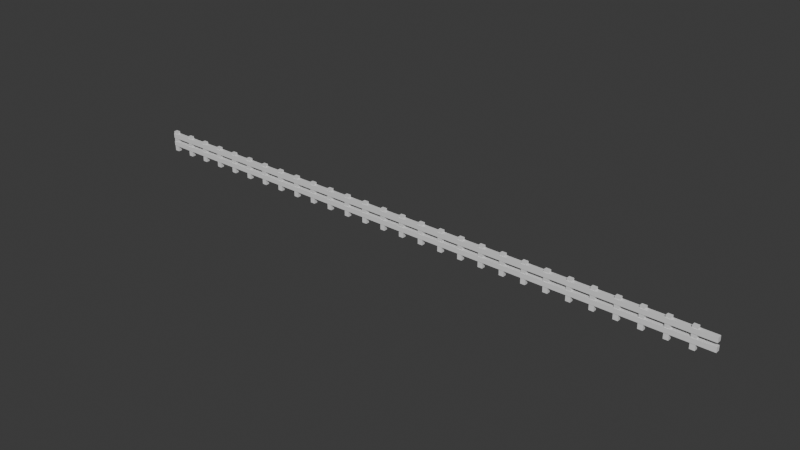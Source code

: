 # Source: zaun.blend  (saved by Blender 4.4.32; exported with 4.5.12 LTS)
import bpy
from mathutils import Matrix  # noqa: F401  (used for matrix-valued properties, if any)

bpy.ops.wm.read_factory_settings(use_empty=True)
scene = bpy.context.scene
scene.name = 'Scene'

# ---- collections
col_collection = bpy.data.collections.new('Collection'); scene.collection.children.link(col_collection)

# ---- materials (node trees are filled in below, after node groups)
mat_material = bpy.data.materials.new('Material')
mat_material.alpha_threshold = 0.0
mat_material.roughness = 0.5
mat_material.line_color = (0.0, 0.0, 0.0, 1.0)

# ---- material node trees
mat_material.use_nodes = True; mat_material.node_tree.nodes.clear()
_N = mat_material.node_tree.nodes; _L = mat_material.node_tree.links
n0 = _N.new('ShaderNodeOutputMaterial'); n0.name = 'Material Output'; n0.location = (300, 300)
n1 = _N.new('ShaderNodeBsdfPrincipled'); n1.name = 'Principled BSDF'; n1.location = (10, 300)
n1.inputs[3].default_value = 1.45
_L.new(n1.outputs[0], n0.inputs[0])
n0.is_active_output = True

# ---- world
world_world = bpy.data.worlds.new('World'); scene.world = world_world
world_world.use_nodes = True; world_world.node_tree.nodes.clear()
_N = world_world.node_tree.nodes; _L = world_world.node_tree.links
n0 = _N.new('ShaderNodeOutputWorld'); n0.name = 'World Output'; n0.location = (300, 300)
n1 = _N.new('ShaderNodeBackground'); n1.name = 'Background'; n1.location = (10, 300)
n1.inputs[0].default_value = (0.05088, 0.05088, 0.05088, 1.0)
_L.new(n1.outputs[0], n0.inputs[0])
n0.is_active_output = True
world_world.color = (0.05088, 0.05088, 0.05088)
world_world.sun_shadow_jitter_overblur = 0.0

# ---- meshes
me_cube = bpy.data.meshes.new('Cube')
me_cube.from_pydata([(0.1772, 0.1224, 1.457), (0.1772, 0.1224, 0.04136), (0.1772, -0.1224, 1.457), (0.1772, -0.1224, 0.04136), (-0.1376, 0.1224, 1.457), (-0.1376, 0.1224, 0.04136), (-0.1376, -0.1224, 1.457), (-0.1376, -0.1224, 0.04136), (1.293, 0.1456, 0.9833), (-0.1501, 0.1456, 0.9833), (1.293, -0.1456, 0.9833), (-0.1501, -0.1456, 0.9833), (1.293, 0.1456, 1.298), (-0.1501, 0.1456, 1.298), (1.293, -0.1456, 1.298), (-0.1501, -0.1456, 1.298), (1.293, 0.1456, 0.4126), (-0.1501, 0.1456, 0.4126), (1.293, -0.1456, 0.4126), (-0.1501, -0.1456, 0.4126), (1.293, 0.1456, 0.7274), (-0.1501, 0.1456, 0.7274), (1.293, -0.1456, 0.7274), (-0.1501, -0.1456, 0.7274), (1.62, 0.1224, 1.457), (1.62, 0.1224, 0.04136), (1.62, -0.1224, 1.457), (1.62, -0.1224, 0.04136), (1.306, 0.1224, 1.457), (1.306, 0.1224, 0.04136), (1.306, -0.1224, 1.457), (1.306, -0.1224, 0.04136), (2.737, 0.1456, 0.9833), (1.293, 0.1456, 0.9833), (2.737, -0.1456, 0.9833), (1.293, -0.1456, 0.9833), (2.737, 0.1456, 1.298), (1.293, 0.1456, 1.298), (2.737, -0.1456, 1.298), (1.293, -0.1456, 1.298), (2.737, 0.1456, 0.4126), (1.293, 0.1456, 0.4126), (2.737, -0.1456, 0.4126), (1.293, -0.1456, 0.4126), (2.737, 0.1456, 0.7274), (1.293, 0.1456, 0.7274), (2.737, -0.1456, 0.7274), (1.293, -0.1456, 0.7274), (3.064, 0.1224, 1.457), (3.064, 0.1224, 0.04136), (3.064, -0.1224, 1.457), (3.064, -0.1224, 0.04136), (2.749, 0.1224, 1.457), (2.749, 0.1224, 0.04136), (2.749, -0.1224, 1.457), (2.749, -0.1224, 0.04136), (4.18, 0.1456, 0.9833), (2.737, 0.1456, 0.9833), (4.18, -0.1456, 0.9833), (2.737, -0.1456, 0.9833), (4.18, 0.1456, 1.298), (2.737, 0.1456, 1.298), (4.18, -0.1456, 1.298), (2.737, -0.1456, 1.298), (4.18, 0.1456, 0.4126), (2.737, 0.1456, 0.4126), (4.18, -0.1456, 0.4126), (2.737, -0.1456, 0.4126), (4.18, 0.1456, 0.7274), (2.737, 0.1456, 0.7274), (4.18, -0.1456, 0.7274), (2.737, -0.1456, 0.7274), (4.507, 0.1224, 1.457), (4.507, 0.1224, 0.04136), (4.507, -0.1224, 1.457), (4.507, -0.1224, 0.04136), (4.192, 0.1224, 1.457), (4.192, 0.1224, 0.04136), (4.192, -0.1224, 1.457), (4.192, -0.1224, 0.04136), (5.623, 0.1456, 0.9833), (4.18, 0.1456, 0.9833), (5.623, -0.1456, 0.9833), (4.18, -0.1456, 0.9833), (5.623, 0.1456, 1.298), (4.18, 0.1456, 1.298), (5.623, -0.1456, 1.298), (4.18, -0.1456, 1.298), (5.623, 0.1456, 0.4126), (4.18, 0.1456, 0.4126), (5.623, -0.1456, 0.4126), (4.18, -0.1456, 0.4126), (5.623, 0.1456, 0.7274), (4.18, 0.1456, 0.7274), (5.623, -0.1456, 0.7274), (4.18, -0.1456, 0.7274), (5.95, 0.1224, 1.457), (5.95, 0.1224, 0.04136), (5.95, -0.1224, 1.457), (5.95, -0.1224, 0.04136), (5.636, 0.1224, 1.457), (5.636, 0.1224, 0.04136), (5.636, -0.1224, 1.457), (5.636, -0.1224, 0.04136), (7.066, 0.1456, 0.9833), (5.623, 0.1456, 0.9833), (7.066, -0.1456, 0.9833), (5.623, -0.1456, 0.9833), (7.066, 0.1456, 1.298), (5.623, 0.1456, 1.298), (7.066, -0.1456, 1.298), (5.623, -0.1456, 1.298), (7.066, 0.1456, 0.4126), (5.623, 0.1456, 0.4126), (7.066, -0.1456, 0.4126), (5.623, -0.1456, 0.4126), (7.066, 0.1456, 0.7274), (5.623, 0.1456, 0.7274), (7.066, -0.1456, 0.7274), (5.623, -0.1456, 0.7274), (7.394, 0.1224, 1.457), (7.394, 0.1224, 0.04136), (7.394, -0.1224, 1.457), (7.394, -0.1224, 0.04136), (7.079, 0.1224, 1.457), (7.079, 0.1224, 0.04136), (7.079, -0.1224, 1.457), (7.079, -0.1224, 0.04136), (8.51, 0.1456, 0.9833), (7.066, 0.1456, 0.9833), (8.51, -0.1456, 0.9833), (7.066, -0.1456, 0.9833), (8.51, 0.1456, 1.298), (7.066, 0.1456, 1.298), (8.51, -0.1456, 1.298), (7.066, -0.1456, 1.298), (8.51, 0.1456, 0.4126), (7.066, 0.1456, 0.4126), (8.51, -0.1456, 0.4126), (7.066, -0.1456, 0.4126), (8.51, 0.1456, 0.7274), (7.066, 0.1456, 0.7274), (8.51, -0.1456, 0.7274), (7.066, -0.1456, 0.7274), (8.837, 0.1224, 1.457), (8.837, 0.1224, 0.04136), (8.837, -0.1224, 1.457), (8.837, -0.1224, 0.04136), (8.522, 0.1224, 1.457), (8.522, 0.1224, 0.04136), (8.522, -0.1224, 1.457), (8.522, -0.1224, 0.04136), (9.953, 0.1456, 0.9833), (8.51, 0.1456, 0.9833), (9.953, -0.1456, 0.9833), (8.51, -0.1456, 0.9833), (9.953, 0.1456, 1.298), (8.51, 0.1456, 1.298), (9.953, -0.1456, 1.298), (8.51, -0.1456, 1.298), (9.953, 0.1456, 0.4126), (8.51, 0.1456, 0.4126), (9.953, -0.1456, 0.4126), (8.51, -0.1456, 0.4126), (9.953, 0.1456, 0.7274), (8.51, 0.1456, 0.7274), (9.953, -0.1456, 0.7274), (8.51, -0.1456, 0.7274), (10.28, 0.1224, 1.457), (10.28, 0.1224, 0.04136), (10.28, -0.1224, 1.457), (10.28, -0.1224, 0.04136), (9.965, 0.1224, 1.457), (9.965, 0.1224, 0.04136), (9.965, -0.1224, 1.457), (9.965, -0.1224, 0.04136), (11.4, 0.1456, 0.9833), (9.953, 0.1456, 0.9833), (11.4, -0.1456, 0.9833), (9.953, -0.1456, 0.9833), (11.4, 0.1456, 1.298), (9.953, 0.1456, 1.298), (11.4, -0.1456, 1.298), (9.953, -0.1456, 1.298), (11.4, 0.1456, 0.4126), (9.953, 0.1456, 0.4126), (11.4, -0.1456, 0.4126), (9.953, -0.1456, 0.4126), (11.4, 0.1456, 0.7274), (9.953, 0.1456, 0.7274), (11.4, -0.1456, 0.7274), (9.953, -0.1456, 0.7274), (11.72, 0.1224, 1.457), (11.72, 0.1224, 0.04136), (11.72, -0.1224, 1.457), (11.72, -0.1224, 0.04136), (11.41, 0.1224, 1.457), (11.41, 0.1224, 0.04136), (11.41, -0.1224, 1.457), (11.41, -0.1224, 0.04136), (12.84, 0.1456, 0.9833), (11.4, 0.1456, 0.9833), (12.84, -0.1456, 0.9833), (11.4, -0.1456, 0.9833), (12.84, 0.1456, 1.298), (11.4, 0.1456, 1.298), (12.84, -0.1456, 1.298), (11.4, -0.1456, 1.298), (12.84, 0.1456, 0.4126), (11.4, 0.1456, 0.4126), (12.84, -0.1456, 0.4126), (11.4, -0.1456, 0.4126), (12.84, 0.1456, 0.7274), (11.4, 0.1456, 0.7274), (12.84, -0.1456, 0.7274), (11.4, -0.1456, 0.7274), (13.17, 0.1224, 1.457), (13.17, 0.1224, 0.04136), (13.17, -0.1224, 1.457), (13.17, -0.1224, 0.04136), (12.85, 0.1224, 1.457), (12.85, 0.1224, 0.04136), (12.85, -0.1224, 1.457), (12.85, -0.1224, 0.04136), (14.28, 0.1456, 0.9833), (12.84, 0.1456, 0.9833), (14.28, -0.1456, 0.9833), (12.84, -0.1456, 0.9833), (14.28, 0.1456, 1.298), (12.84, 0.1456, 1.298), (14.28, -0.1456, 1.298), (12.84, -0.1456, 1.298), (14.28, 0.1456, 0.4126), (12.84, 0.1456, 0.4126), (14.28, -0.1456, 0.4126), (12.84, -0.1456, 0.4126), (14.28, 0.1456, 0.7274), (12.84, 0.1456, 0.7274), (14.28, -0.1456, 0.7274), (12.84, -0.1456, 0.7274), (14.61, 0.1224, 1.457), (14.61, 0.1224, 0.04136), (14.61, -0.1224, 1.457), (14.61, -0.1224, 0.04136), (14.3, 0.1224, 1.457), (14.3, 0.1224, 0.04136), (14.3, -0.1224, 1.457), (14.3, -0.1224, 0.04136), (15.73, 0.1456, 0.9833), (14.28, 0.1456, 0.9833), (15.73, -0.1456, 0.9833), (14.28, -0.1456, 0.9833), (15.73, 0.1456, 1.298), (14.28, 0.1456, 1.298), (15.73, -0.1456, 1.298), (14.28, -0.1456, 1.298), (15.73, 0.1456, 0.4126), (14.28, 0.1456, 0.4126), (15.73, -0.1456, 0.4126), (14.28, -0.1456, 0.4126), (15.73, 0.1456, 0.7274), (14.28, 0.1456, 0.7274), (15.73, -0.1456, 0.7274), (14.28, -0.1456, 0.7274), (16.05, 0.1224, 1.457), (16.05, 0.1224, 0.04136), (16.05, -0.1224, 1.457), (16.05, -0.1224, 0.04136), (15.74, 0.1224, 1.457), (15.74, 0.1224, 0.04136), (15.74, -0.1224, 1.457), (15.74, -0.1224, 0.04136), (17.17, 0.1456, 0.9833), (15.73, 0.1456, 0.9833), (17.17, -0.1456, 0.9833), (15.73, -0.1456, 0.9833), (17.17, 0.1456, 1.298), (15.73, 0.1456, 1.298), (17.17, -0.1456, 1.298), (15.73, -0.1456, 1.298), (17.17, 0.1456, 0.4126), (15.73, 0.1456, 0.4126), (17.17, -0.1456, 0.4126), (15.73, -0.1456, 0.4126), (17.17, 0.1456, 0.7274), (15.73, 0.1456, 0.7274), (17.17, -0.1456, 0.7274), (15.73, -0.1456, 0.7274), (17.5, 0.1224, 1.457), (17.5, 0.1224, 0.04136), (17.5, -0.1224, 1.457), (17.5, -0.1224, 0.04136), (17.18, 0.1224, 1.457), (17.18, 0.1224, 0.04136), (17.18, -0.1224, 1.457), (17.18, -0.1224, 0.04136), (18.61, 0.1456, 0.9833), (17.17, 0.1456, 0.9833), (18.61, -0.1456, 0.9833), (17.17, -0.1456, 0.9833), (18.61, 0.1456, 1.298), (17.17, 0.1456, 1.298), (18.61, -0.1456, 1.298), (17.17, -0.1456, 1.298), (18.61, 0.1456, 0.4126), (17.17, 0.1456, 0.4126), (18.61, -0.1456, 0.4126), (17.17, -0.1456, 0.4126), (18.61, 0.1456, 0.7274), (17.17, 0.1456, 0.7274), (18.61, -0.1456, 0.7274), (17.17, -0.1456, 0.7274), (18.94, 0.1224, 1.457), (18.94, 0.1224, 0.04136), (18.94, -0.1224, 1.457), (18.94, -0.1224, 0.04136), (18.63, 0.1224, 1.457), (18.63, 0.1224, 0.04136), (18.63, -0.1224, 1.457), (18.63, -0.1224, 0.04136), (20.06, 0.1456, 0.9833), (18.61, 0.1456, 0.9833), (20.06, -0.1456, 0.9833), (18.61, -0.1456, 0.9833), (20.06, 0.1456, 1.298), (18.61, 0.1456, 1.298), (20.06, -0.1456, 1.298), (18.61, -0.1456, 1.298), (20.06, 0.1456, 0.4126), (18.61, 0.1456, 0.4126), (20.06, -0.1456, 0.4126), (18.61, -0.1456, 0.4126), (20.06, 0.1456, 0.7274), (18.61, 0.1456, 0.7274), (20.06, -0.1456, 0.7274), (18.61, -0.1456, 0.7274), (20.38, 0.1224, 1.457), (20.38, 0.1224, 0.04136), (20.38, -0.1224, 1.457), (20.38, -0.1224, 0.04136), (20.07, 0.1224, 1.457), (20.07, 0.1224, 0.04136), (20.07, -0.1224, 1.457), (20.07, -0.1224, 0.04136), (21.5, 0.1456, 0.9833), (20.06, 0.1456, 0.9833), (21.5, -0.1456, 0.9833), (20.06, -0.1456, 0.9833), (21.5, 0.1456, 1.298), (20.06, 0.1456, 1.298), (21.5, -0.1456, 1.298), (20.06, -0.1456, 1.298), (21.5, 0.1456, 0.4126), (20.06, 0.1456, 0.4126), (21.5, -0.1456, 0.4126), (20.06, -0.1456, 0.4126), (21.5, 0.1456, 0.7274), (20.06, 0.1456, 0.7274), (21.5, -0.1456, 0.7274), (20.06, -0.1456, 0.7274), (21.83, 0.1224, 1.457), (21.83, 0.1224, 0.04136), (21.83, -0.1224, 1.457), (21.83, -0.1224, 0.04136), (21.51, 0.1224, 1.457), (21.51, 0.1224, 0.04136), (21.51, -0.1224, 1.457), (21.51, -0.1224, 0.04136), (22.94, 0.1456, 0.9833), (21.5, 0.1456, 0.9833), (22.94, -0.1456, 0.9833), (21.5, -0.1456, 0.9833), (22.94, 0.1456, 1.298), (21.5, 0.1456, 1.298), (22.94, -0.1456, 1.298), (21.5, -0.1456, 1.298), (22.94, 0.1456, 0.4126), (21.5, 0.1456, 0.4126), (22.94, -0.1456, 0.4126), (21.5, -0.1456, 0.4126), (22.94, 0.1456, 0.7274), (21.5, 0.1456, 0.7274), (22.94, -0.1456, 0.7274), (21.5, -0.1456, 0.7274), (23.27, 0.1224, 1.457), (23.27, 0.1224, 0.04136), (23.27, -0.1224, 1.457), (23.27, -0.1224, 0.04136), (22.96, 0.1224, 1.457), (22.96, 0.1224, 0.04136), (22.96, -0.1224, 1.457), (22.96, -0.1224, 0.04136), (24.39, 0.1456, 0.9833), (22.94, 0.1456, 0.9833), (24.39, -0.1456, 0.9833), (22.94, -0.1456, 0.9833), (24.39, 0.1456, 1.298), (22.94, 0.1456, 1.298), (24.39, -0.1456, 1.298), (22.94, -0.1456, 1.298), (24.39, 0.1456, 0.4126), (22.94, 0.1456, 0.4126), (24.39, -0.1456, 0.4126), (22.94, -0.1456, 0.4126), (24.39, 0.1456, 0.7274), (22.94, 0.1456, 0.7274), (24.39, -0.1456, 0.7274), (22.94, -0.1456, 0.7274), (24.71, 0.1224, 1.457), (24.71, 0.1224, 0.04136), (24.71, -0.1224, 1.457), (24.71, -0.1224, 0.04136), (24.4, 0.1224, 1.457), (24.4, 0.1224, 0.04136), (24.4, -0.1224, 1.457), (24.4, -0.1224, 0.04136), (25.83, 0.1456, 0.9833), (24.39, 0.1456, 0.9833), (25.83, -0.1456, 0.9833), (24.39, -0.1456, 0.9833), (25.83, 0.1456, 1.298), (24.39, 0.1456, 1.298), (25.83, -0.1456, 1.298), (24.39, -0.1456, 1.298), (25.83, 0.1456, 0.4126), (24.39, 0.1456, 0.4126), (25.83, -0.1456, 0.4126), (24.39, -0.1456, 0.4126), (25.83, 0.1456, 0.7274), (24.39, 0.1456, 0.7274), (25.83, -0.1456, 0.7274), (24.39, -0.1456, 0.7274), (26.16, 0.1224, 1.457), (26.16, 0.1224, 0.04136), (26.16, -0.1224, 1.457), (26.16, -0.1224, 0.04136), (25.84, 0.1224, 1.457), (25.84, 0.1224, 0.04136), (25.84, -0.1224, 1.457), (25.84, -0.1224, 0.04136), (27.27, 0.1456, 0.9833), (25.83, 0.1456, 0.9833), (27.27, -0.1456, 0.9833), (25.83, -0.1456, 0.9833), (27.27, 0.1456, 1.298), (25.83, 0.1456, 1.298), (27.27, -0.1456, 1.298), (25.83, -0.1456, 1.298), (27.27, 0.1456, 0.4126), (25.83, 0.1456, 0.4126), (27.27, -0.1456, 0.4126), (25.83, -0.1456, 0.4126), (27.27, 0.1456, 0.7274), (25.83, 0.1456, 0.7274), (27.27, -0.1456, 0.7274), (25.83, -0.1456, 0.7274), (27.6, 0.1224, 1.457), (27.6, 0.1224, 0.04136), (27.6, -0.1224, 1.457), (27.6, -0.1224, 0.04136), (27.29, 0.1224, 1.457), (27.29, 0.1224, 0.04136), (27.29, -0.1224, 1.457), (27.29, -0.1224, 0.04136), (28.72, 0.1456, 0.9833), (27.27, 0.1456, 0.9833), (28.72, -0.1456, 0.9833), (27.27, -0.1456, 0.9833), (28.72, 0.1456, 1.298), (27.27, 0.1456, 1.298), (28.72, -0.1456, 1.298), (27.27, -0.1456, 1.298), (28.72, 0.1456, 0.4126), (27.27, 0.1456, 0.4126), (28.72, -0.1456, 0.4126), (27.27, -0.1456, 0.4126), (28.72, 0.1456, 0.7274), (27.27, 0.1456, 0.7274), (28.72, -0.1456, 0.7274), (27.27, -0.1456, 0.7274), (29.04, 0.1224, 1.457), (29.04, 0.1224, 0.04136), (29.04, -0.1224, 1.457), (29.04, -0.1224, 0.04136), (28.73, 0.1224, 1.457), (28.73, 0.1224, 0.04136), (28.73, -0.1224, 1.457), (28.73, -0.1224, 0.04136), (30.16, 0.1456, 0.9833), (28.72, 0.1456, 0.9833), (30.16, -0.1456, 0.9833), (28.72, -0.1456, 0.9833), (30.16, 0.1456, 1.298), (28.72, 0.1456, 1.298), (30.16, -0.1456, 1.298), (28.72, -0.1456, 1.298), (30.16, 0.1456, 0.4126), (28.72, 0.1456, 0.4126), (30.16, -0.1456, 0.4126), (28.72, -0.1456, 0.4126), (30.16, 0.1456, 0.7274), (28.72, 0.1456, 0.7274), (30.16, -0.1456, 0.7274), (28.72, -0.1456, 0.7274), (30.49, 0.1224, 1.457), (30.49, 0.1224, 0.04136), (30.49, -0.1224, 1.457), (30.49, -0.1224, 0.04136), (30.17, 0.1224, 1.457), (30.17, 0.1224, 0.04136), (30.17, -0.1224, 1.457), (30.17, -0.1224, 0.04136), (31.6, 0.1456, 0.9833), (30.16, 0.1456, 0.9833), (31.6, -0.1456, 0.9833), (30.16, -0.1456, 0.9833), (31.6, 0.1456, 1.298), (30.16, 0.1456, 1.298), (31.6, -0.1456, 1.298), (30.16, -0.1456, 1.298), (31.6, 0.1456, 0.4126), (30.16, 0.1456, 0.4126), (31.6, -0.1456, 0.4126), (30.16, -0.1456, 0.4126), (31.6, 0.1456, 0.7274), (30.16, 0.1456, 0.7274), (31.6, -0.1456, 0.7274), (30.16, -0.1456, 0.7274), (31.93, 0.1224, 1.457), (31.93, 0.1224, 0.04136), (31.93, -0.1224, 1.457), (31.93, -0.1224, 0.04136), (31.62, 0.1224, 1.457), (31.62, 0.1224, 0.04136), (31.62, -0.1224, 1.457), (31.62, -0.1224, 0.04136), (33.05, 0.1456, 0.9833), (31.6, 0.1456, 0.9833), (33.05, -0.1456, 0.9833), (31.6, -0.1456, 0.9833), (33.05, 0.1456, 1.298), (31.6, 0.1456, 1.298), (33.05, -0.1456, 1.298), (31.6, -0.1456, 1.298), (33.05, 0.1456, 0.4126), (31.6, 0.1456, 0.4126), (33.05, -0.1456, 0.4126), (31.6, -0.1456, 0.4126), (33.05, 0.1456, 0.7274), (31.6, 0.1456, 0.7274), (33.05, -0.1456, 0.7274), (31.6, -0.1456, 0.7274), (33.37, 0.1224, 1.457), (33.37, 0.1224, 0.04136), (33.37, -0.1224, 1.457), (33.37, -0.1224, 0.04136), (33.06, 0.1224, 1.457), (33.06, 0.1224, 0.04136), (33.06, -0.1224, 1.457), (33.06, -0.1224, 0.04136), (34.49, 0.1456, 0.9833), (33.05, 0.1456, 0.9833), (34.49, -0.1456, 0.9833), (33.05, -0.1456, 0.9833), (34.49, 0.1456, 1.298), (33.05, 0.1456, 1.298), (34.49, -0.1456, 1.298), (33.05, -0.1456, 1.298), (34.49, 0.1456, 0.4126), (33.05, 0.1456, 0.4126), (34.49, -0.1456, 0.4126), (33.05, -0.1456, 0.4126), (34.49, 0.1456, 0.7274), (33.05, 0.1456, 0.7274), (34.49, -0.1456, 0.7274), (33.05, -0.1456, 0.7274), (34.82, 0.1224, 1.457), (34.82, 0.1224, 0.04136), (34.82, -0.1224, 1.457), (34.82, -0.1224, 0.04136), (34.5, 0.1224, 1.457), (34.5, 0.1224, 0.04136), (34.5, -0.1224, 1.457), (34.5, -0.1224, 0.04136), (35.93, 0.1456, 0.9833), (34.49, 0.1456, 0.9833), (35.93, -0.1456, 0.9833), (34.49, -0.1456, 0.9833), (35.93, 0.1456, 1.298), (34.49, 0.1456, 1.298), (35.93, -0.1456, 1.298), (34.49, -0.1456, 1.298), (35.93, 0.1456, 0.4126), (34.49, 0.1456, 0.4126), (35.93, -0.1456, 0.4126), (34.49, -0.1456, 0.4126), (35.93, 0.1456, 0.7274), (34.49, 0.1456, 0.7274), (35.93, -0.1456, 0.7274), (34.49, -0.1456, 0.7274), (36.26, 0.1224, 1.457), (36.26, 0.1224, 0.04136), (36.26, -0.1224, 1.457), (36.26, -0.1224, 0.04136), (35.94, 0.1224, 1.457), (35.94, 0.1224, 0.04136), (35.94, -0.1224, 1.457), (35.94, -0.1224, 0.04136), (37.38, 0.1456, 0.9833), (35.93, 0.1456, 0.9833), (37.38, -0.1456, 0.9833), (35.93, -0.1456, 0.9833), (37.38, 0.1456, 1.298), (35.93, 0.1456, 1.298), (37.38, -0.1456, 1.298), (35.93, -0.1456, 1.298), (37.38, 0.1456, 0.4126), (35.93, 0.1456, 0.4126), (37.38, -0.1456, 0.4126), (35.93, -0.1456, 0.4126), (37.38, 0.1456, 0.7274), (35.93, 0.1456, 0.7274), (37.38, -0.1456, 0.7274), (35.93, -0.1456, 0.7274), (37.7, 0.1224, 1.457), (37.7, 0.1224, 0.04136), (37.7, -0.1224, 1.457), (37.7, -0.1224, 0.04136), (37.39, 0.1224, 1.457), (37.39, 0.1224, 0.04136), (37.39, -0.1224, 1.457), (37.39, -0.1224, 0.04136), (38.82, 0.1456, 0.9833), (37.38, 0.1456, 0.9833), (38.82, -0.1456, 0.9833), (37.38, -0.1456, 0.9833), (38.82, 0.1456, 1.298), (37.38, 0.1456, 1.298), (38.82, -0.1456, 1.298), (37.38, -0.1456, 1.298), (38.82, 0.1456, 0.4126), (37.38, 0.1456, 0.4126), (38.82, -0.1456, 0.4126), (37.38, -0.1456, 0.4126), (38.82, 0.1456, 0.7274), (37.38, 0.1456, 0.7274), (38.82, -0.1456, 0.7274), (37.38, -0.1456, 0.7274), (39.15, 0.1224, 1.457), (39.15, 0.1224, 0.04136), (39.15, -0.1224, 1.457), (39.15, -0.1224, 0.04136), (38.83, 0.1224, 1.457), (38.83, 0.1224, 0.04136), (38.83, -0.1224, 1.457), (38.83, -0.1224, 0.04136), (40.26, 0.1456, 0.9833), (38.82, 0.1456, 0.9833), (40.26, -0.1456, 0.9833), (38.82, -0.1456, 0.9833), (40.26, 0.1456, 1.298), (38.82, 0.1456, 1.298), (40.26, -0.1456, 1.298), (38.82, -0.1456, 1.298), (40.26, 0.1456, 0.4126), (38.82, 0.1456, 0.4126), (40.26, -0.1456, 0.4126), (38.82, -0.1456, 0.4126), (40.26, 0.1456, 0.7274), (38.82, 0.1456, 0.7274), (40.26, -0.1456, 0.7274), (38.82, -0.1456, 0.7274)], [], [(0, 4, 6, 2), (3, 2, 6, 7), (7, 6, 4, 5), (5, 1, 3, 7), (1, 0, 2, 3), (5, 4, 0, 1), (8, 12, 14, 10), (11, 10, 14, 15), (15, 14, 12, 13), (13, 9, 11, 15), (9, 8, 10, 11), (13, 12, 8, 9), (16, 20, 22, 18), (19, 18, 22, 23), (23, 22, 20, 21), (21, 17, 19, 23), (17, 16, 18, 19), (21, 20, 16, 17), (24, 28, 30, 26), (27, 26, 30, 31), (31, 30, 28, 29), (29, 25, 27, 31), (25, 24, 26, 27), (29, 28, 24, 25), (32, 36, 38, 34), (35, 34, 38, 39), (39, 38, 36, 37), (37, 33, 35, 39), (33, 32, 34, 35), (37, 36, 32, 33), (40, 44, 46, 42), (43, 42, 46, 47), (47, 46, 44, 45), (45, 41, 43, 47), (41, 40, 42, 43), (45, 44, 40, 41), (48, 52, 54, 50), (51, 50, 54, 55), (55, 54, 52, 53), (53, 49, 51, 55), (49, 48, 50, 51), (53, 52, 48, 49), (56, 60, 62, 58), (59, 58, 62, 63), (63, 62, 60, 61), (61, 57, 59, 63), (57, 56, 58, 59), (61, 60, 56, 57), (64, 68, 70, 66), (67, 66, 70, 71), (71, 70, 68, 69), (69, 65, 67, 71), (65, 64, 66, 67), (69, 68, 64, 65), (72, 76, 78, 74), (75, 74, 78, 79), (79, 78, 76, 77), (77, 73, 75, 79), (73, 72, 74, 75), (77, 76, 72, 73), (80, 84, 86, 82), (83, 82, 86, 87), (87, 86, 84, 85), (85, 81, 83, 87), (81, 80, 82, 83), (85, 84, 80, 81), (88, 92, 94, 90), (91, 90, 94, 95), (95, 94, 92, 93), (93, 89, 91, 95), (89, 88, 90, 91), (93, 92, 88, 89), (96, 100, 102, 98), (99, 98, 102, 103), (103, 102, 100, 101), (101, 97, 99, 103), (97, 96, 98, 99), (101, 100, 96, 97), (104, 108, 110, 106), (107, 106, 110, 111), (111, 110, 108, 109), (109, 105, 107, 111), (105, 104, 106, 107), (109, 108, 104, 105), (112, 116, 118, 114), (115, 114, 118, 119), (119, 118, 116, 117), (117, 113, 115, 119), (113, 112, 114, 115), (117, 116, 112, 113), (120, 124, 126, 122), (123, 122, 126, 127), (127, 126, 124, 125), (125, 121, 123, 127), (121, 120, 122, 123), (125, 124, 120, 121), (128, 132, 134, 130), (131, 130, 134, 135), (135, 134, 132, 133), (133, 129, 131, 135), (129, 128, 130, 131), (133, 132, 128, 129), (136, 140, 142, 138), (139, 138, 142, 143), (143, 142, 140, 141), (141, 137, 139, 143), (137, 136, 138, 139), (141, 140, 136, 137), (144, 148, 150, 146), (147, 146, 150, 151), (151, 150, 148, 149), (149, 145, 147, 151), (145, 144, 146, 147), (149, 148, 144, 145), (152, 156, 158, 154), (155, 154, 158, 159), (159, 158, 156, 157), (157, 153, 155, 159), (153, 152, 154, 155), (157, 156, 152, 153), (160, 164, 166, 162), (163, 162, 166, 167), (167, 166, 164, 165), (165, 161, 163, 167), (161, 160, 162, 163), (165, 164, 160, 161), (168, 172, 174, 170), (171, 170, 174, 175), (175, 174, 172, 173), (173, 169, 171, 175), (169, 168, 170, 171), (173, 172, 168, 169), (176, 180, 182, 178), (179, 178, 182, 183), (183, 182, 180, 181), (181, 177, 179, 183), (177, 176, 178, 179), (181, 180, 176, 177), (184, 188, 190, 186), (187, 186, 190, 191), (191, 190, 188, 189), (189, 185, 187, 191), (185, 184, 186, 187), (189, 188, 184, 185), (192, 196, 198, 194), (195, 194, 198, 199), (199, 198, 196, 197), (197, 193, 195, 199), (193, 192, 194, 195), (197, 196, 192, 193), (200, 204, 206, 202), (203, 202, 206, 207), (207, 206, 204, 205), (205, 201, 203, 207), (201, 200, 202, 203), (205, 204, 200, 201), (208, 212, 214, 210), (211, 210, 214, 215), (215, 214, 212, 213), (213, 209, 211, 215), (209, 208, 210, 211), (213, 212, 208, 209), (216, 220, 222, 218), (219, 218, 222, 223), (223, 222, 220, 221), (221, 217, 219, 223), (217, 216, 218, 219), (221, 220, 216, 217), (224, 228, 230, 226), (227, 226, 230, 231), (231, 230, 228, 229), (229, 225, 227, 231), (225, 224, 226, 227), (229, 228, 224, 225), (232, 236, 238, 234), (235, 234, 238, 239), (239, 238, 236, 237), (237, 233, 235, 239), (233, 232, 234, 235), (237, 236, 232, 233), (240, 244, 246, 242), (243, 242, 246, 247), (247, 246, 244, 245), (245, 241, 243, 247), (241, 240, 242, 243), (245, 244, 240, 241), (248, 252, 254, 250), (251, 250, 254, 255), (255, 254, 252, 253), (253, 249, 251, 255), (249, 248, 250, 251), (253, 252, 248, 249), (256, 260, 262, 258), (259, 258, 262, 263), (263, 262, 260, 261), (261, 257, 259, 263), (257, 256, 258, 259), (261, 260, 256, 257), (264, 268, 270, 266), (267, 266, 270, 271), (271, 270, 268, 269), (269, 265, 267, 271), (265, 264, 266, 267), (269, 268, 264, 265), (272, 276, 278, 274), (275, 274, 278, 279), (279, 278, 276, 277), (277, 273, 275, 279), (273, 272, 274, 275), (277, 276, 272, 273), (280, 284, 286, 282), (283, 282, 286, 287), (287, 286, 284, 285), (285, 281, 283, 287), (281, 280, 282, 283), (285, 284, 280, 281), (288, 292, 294, 290), (291, 290, 294, 295), (295, 294, 292, 293), (293, 289, 291, 295), (289, 288, 290, 291), (293, 292, 288, 289), (296, 300, 302, 298), (299, 298, 302, 303), (303, 302, 300, 301), (301, 297, 299, 303), (297, 296, 298, 299), (301, 300, 296, 297), (304, 308, 310, 306), (307, 306, 310, 311), (311, 310, 308, 309), (309, 305, 307, 311), (305, 304, 306, 307), (309, 308, 304, 305), (312, 316, 318, 314), (315, 314, 318, 319), (319, 318, 316, 317), (317, 313, 315, 319), (313, 312, 314, 315), (317, 316, 312, 313), (320, 324, 326, 322), (323, 322, 326, 327), (327, 326, 324, 325), (325, 321, 323, 327), (321, 320, 322, 323), (325, 324, 320, 321), (328, 332, 334, 330), (331, 330, 334, 335), (335, 334, 332, 333), (333, 329, 331, 335), (329, 328, 330, 331), (333, 332, 328, 329), (336, 340, 342, 338), (339, 338, 342, 343), (343, 342, 340, 341), (341, 337, 339, 343), (337, 336, 338, 339), (341, 340, 336, 337), (344, 348, 350, 346), (347, 346, 350, 351), (351, 350, 348, 349), (349, 345, 347, 351), (345, 344, 346, 347), (349, 348, 344, 345), (352, 356, 358, 354), (355, 354, 358, 359), (359, 358, 356, 357), (357, 353, 355, 359), (353, 352, 354, 355), (357, 356, 352, 353), (360, 364, 366, 362), (363, 362, 366, 367), (367, 366, 364, 365), (365, 361, 363, 367), (361, 360, 362, 363), (365, 364, 360, 361), (368, 372, 374, 370), (371, 370, 374, 375), (375, 374, 372, 373), (373, 369, 371, 375), (369, 368, 370, 371), (373, 372, 368, 369), (376, 380, 382, 378), (379, 378, 382, 383), (383, 382, 380, 381), (381, 377, 379, 383), (377, 376, 378, 379), (381, 380, 376, 377), (384, 388, 390, 386), (387, 386, 390, 391), (391, 390, 388, 389), (389, 385, 387, 391), (385, 384, 386, 387), (389, 388, 384, 385), (392, 396, 398, 394), (395, 394, 398, 399), (399, 398, 396, 397), (397, 393, 395, 399), (393, 392, 394, 395), (397, 396, 392, 393), (400, 404, 406, 402), (403, 402, 406, 407), (407, 406, 404, 405), (405, 401, 403, 407), (401, 400, 402, 403), (405, 404, 400, 401), (408, 412, 414, 410), (411, 410, 414, 415), (415, 414, 412, 413), (413, 409, 411, 415), (409, 408, 410, 411), (413, 412, 408, 409), (416, 420, 422, 418), (419, 418, 422, 423), (423, 422, 420, 421), (421, 417, 419, 423), (417, 416, 418, 419), (421, 420, 416, 417), (424, 428, 430, 426), (427, 426, 430, 431), (431, 430, 428, 429), (429, 425, 427, 431), (425, 424, 426, 427), (429, 428, 424, 425), (432, 436, 438, 434), (435, 434, 438, 439), (439, 438, 436, 437), (437, 433, 435, 439), (433, 432, 434, 435), (437, 436, 432, 433), (440, 444, 446, 442), (443, 442, 446, 447), (447, 446, 444, 445), (445, 441, 443, 447), (441, 440, 442, 443), (445, 444, 440, 441), (448, 452, 454, 450), (451, 450, 454, 455), (455, 454, 452, 453), (453, 449, 451, 455), (449, 448, 450, 451), (453, 452, 448, 449), (456, 460, 462, 458), (459, 458, 462, 463), (463, 462, 460, 461), (461, 457, 459, 463), (457, 456, 458, 459), (461, 460, 456, 457), (464, 468, 470, 466), (467, 466, 470, 471), (471, 470, 468, 469), (469, 465, 467, 471), (465, 464, 466, 467), (469, 468, 464, 465), (472, 476, 478, 474), (475, 474, 478, 479), (479, 478, 476, 477), (477, 473, 475, 479), (473, 472, 474, 475), (477, 476, 472, 473), (480, 484, 486, 482), (483, 482, 486, 487), (487, 486, 484, 485), (485, 481, 483, 487), (481, 480, 482, 483), (485, 484, 480, 481), (488, 492, 494, 490), (491, 490, 494, 495), (495, 494, 492, 493), (493, 489, 491, 495), (489, 488, 490, 491), (493, 492, 488, 489), (496, 500, 502, 498), (499, 498, 502, 503), (503, 502, 500, 501), (501, 497, 499, 503), (497, 496, 498, 499), (501, 500, 496, 497), (504, 508, 510, 506), (507, 506, 510, 511), (511, 510, 508, 509), (509, 505, 507, 511), (505, 504, 506, 507), (509, 508, 504, 505), (512, 516, 518, 514), (515, 514, 518, 519), (519, 518, 516, 517), (517, 513, 515, 519), (513, 512, 514, 515), (517, 516, 512, 513), (520, 524, 526, 522), (523, 522, 526, 527), (527, 526, 524, 525), (525, 521, 523, 527), (521, 520, 522, 523), (525, 524, 520, 521), (528, 532, 534, 530), (531, 530, 534, 535), (535, 534, 532, 533), (533, 529, 531, 535), (529, 528, 530, 531), (533, 532, 528, 529), (536, 540, 542, 538), (539, 538, 542, 543), (543, 542, 540, 541), (541, 537, 539, 543), (537, 536, 538, 539), (541, 540, 536, 537), (544, 548, 550, 546), (547, 546, 550, 551), (551, 550, 548, 549), (549, 545, 547, 551), (545, 544, 546, 547), (549, 548, 544, 545), (552, 556, 558, 554), (555, 554, 558, 559), (559, 558, 556, 557), (557, 553, 555, 559), (553, 552, 554, 555), (557, 556, 552, 553), (560, 564, 566, 562), (563, 562, 566, 567), (567, 566, 564, 565), (565, 561, 563, 567), (561, 560, 562, 563), (565, 564, 560, 561), (568, 572, 574, 570), (571, 570, 574, 575), (575, 574, 572, 573), (573, 569, 571, 575), (569, 568, 570, 571), (573, 572, 568, 569), (576, 580, 582, 578), (579, 578, 582, 583), (583, 582, 580, 581), (581, 577, 579, 583), (577, 576, 578, 579), (581, 580, 576, 577), (584, 588, 590, 586), (587, 586, 590, 591), (591, 590, 588, 589), (589, 585, 587, 591), (585, 584, 586, 587), (589, 588, 584, 585), (592, 596, 598, 594), (595, 594, 598, 599), (599, 598, 596, 597), (597, 593, 595, 599), (593, 592, 594, 595), (597, 596, 592, 593), (600, 604, 606, 602), (603, 602, 606, 607), (607, 606, 604, 605), (605, 601, 603, 607), (601, 600, 602, 603), (605, 604, 600, 601), (608, 612, 614, 610), (611, 610, 614, 615), (615, 614, 612, 613), (613, 609, 611, 615), (609, 608, 610, 611), (613, 612, 608, 609), (616, 620, 622, 618), (619, 618, 622, 623), (623, 622, 620, 621), (621, 617, 619, 623), (617, 616, 618, 619), (621, 620, 616, 617), (624, 628, 630, 626), (627, 626, 630, 631), (631, 630, 628, 629), (629, 625, 627, 631), (625, 624, 626, 627), (629, 628, 624, 625), (632, 636, 638, 634), (635, 634, 638, 639), (639, 638, 636, 637), (637, 633, 635, 639), (633, 632, 634, 635), (637, 636, 632, 633), (640, 644, 646, 642), (643, 642, 646, 647), (647, 646, 644, 645), (645, 641, 643, 647), (641, 640, 642, 643), (645, 644, 640, 641), (648, 652, 654, 650), (651, 650, 654, 655), (655, 654, 652, 653), (653, 649, 651, 655), (649, 648, 650, 651), (653, 652, 648, 649), (656, 660, 662, 658), (659, 658, 662, 663), (663, 662, 660, 661), (661, 657, 659, 663), (657, 656, 658, 659), (661, 660, 656, 657), (664, 668, 670, 666), (667, 666, 670, 671), (671, 670, 668, 669), (669, 665, 667, 671), (665, 664, 666, 667), (669, 668, 664, 665)])
_uv = me_cube.uv_layers.new(name='UVMap')
_uv.uv.foreach_set('vector', [0.625, 0.5, 0.875, 0.5, 0.875, 0.75, 0.625, 0.75, 0.375, 0.75, 0.625, 0.75, 0.625, 1.0, 0.375, 1.0, 0.375, 0.0, 0.625, 0.0, 0.625, 0.25, 0.375, 0.25, 0.125, 0.5, 0.375, 0.5, 0.375, 0.75, 0.125, 0.75, 0.375, 0.5, 0.625, 0.5, 0.625, 0.75, 0.375, 0.75, 0.375, 0.25, 0.625, 0.25, 0.625, 0.5, 0.375, 0.5, 0.625, 0.5, 0.875, 0.5, 0.875, 0.75, 0.625, 0.75, 0.375, 0.75, 0.625, 0.75, 0.625, 1.0, 0.375, 1.0, 0.375, 0.0, 0.625, 0.0, 0.625, 0.25, 0.375, 0.25, 0.125, 0.5, 0.375, 0.5, 0.375, 0.75, 0.125, 0.75, 0.375, 0.5, 0.625, 0.5, 0.625, 0.75, 0.375, 0.75, 0.375, 0.25, 0.625, 0.25, 0.625, 0.5, 0.375, 0.5, 0.625, 0.5, 0.875, 0.5, 0.875, 0.75, 0.625, 0.75, 0.375, 0.75, 0.625, 0.75, 0.625, 1.0, 0.375, 1.0, 0.375, 0.0, 0.625, 0.0, 0.625, 0.25, 0.375, 0.25, 0.125, 0.5, 0.375, 0.5, 0.375, 0.75, 0.125, 0.75, 0.375, 0.5, 0.625, 0.5, 0.625, 0.75, 0.375, 0.75, 0.375, 0.25, 0.625, 0.25, 0.625, 0.5, 0.375, 0.5, 0.625, 0.5, 0.875, 0.5, 0.875, 0.75, 0.625, 0.75, 0.375, 0.75, 0.625, 0.75, 0.625, 1.0, 0.375, 1.0, 0.375, 0.0, 0.625, 0.0, 0.625, 0.25, 0.375, 0.25, 0.125, 0.5, 0.375, 0.5, 0.375, 0.75, 0.125, 0.75, 0.375, 0.5, 0.625, 0.5, 0.625, 0.75, 0.375, 0.75, 0.375, 0.25, 0.625, 0.25, 0.625, 0.5, 0.375, 0.5, 0.625, 0.5, 0.875, 0.5, 0.875, 0.75, 0.625, 0.75, 0.375, 0.75, 0.625, 0.75, 0.625, 1.0, 0.375, 1.0, 0.375, 0.0, 0.625, 0.0, 0.625, 0.25, 0.375, 0.25, 0.125, 0.5, 0.375, 0.5, 0.375, 0.75, 0.125, 0.75, 0.375, 0.5, 0.625, 0.5, 0.625, 0.75, 0.375, 0.75, 0.375, 0.25, 0.625, 0.25, 0.625, 0.5, 0.375, 0.5, 0.625, 0.5, 0.875, 0.5, 0.875, 0.75, 0.625, 0.75, 0.375, 0.75, 0.625, 0.75, 0.625, 1.0, 0.375, 1.0, 0.375, 0.0, 0.625, 0.0, 0.625, 0.25, 0.375, 0.25, 0.125, 0.5, 0.375, 0.5, 0.375, 0.75, 0.125, 0.75, 0.375, 0.5, 0.625, 0.5, 0.625, 0.75, 0.375, 0.75, 0.375, 0.25, 0.625, 0.25, 0.625, 0.5, 0.375, 0.5, 0.625, 0.5, 0.875, 0.5, 0.875, 0.75, 0.625, 0.75, 0.375, 0.75, 0.625, 0.75, 0.625, 1.0, 0.375, 1.0, 0.375, 0.0, 0.625, 0.0, 0.625, 0.25, 0.375, 0.25, 0.125, 0.5, 0.375, 0.5, 0.375, 0.75, 0.125, 0.75, 0.375, 0.5, 0.625, 0.5, 0.625, 0.75, 0.375, 0.75, 0.375, 0.25, 0.625, 0.25, 0.625, 0.5, 0.375, 0.5, 0.625, 0.5, 0.875, 0.5, 0.875, 0.75, 0.625, 0.75, 0.375, 0.75, 0.625, 0.75, 0.625, 1.0, 0.375, 1.0, 0.375, 0.0, 0.625, 0.0, 0.625, 0.25, 0.375, 0.25, 0.125, 0.5, 0.375, 0.5, 0.375, 0.75, 0.125, 0.75, 0.375, 0.5, 0.625, 0.5, 0.625, 0.75, 0.375, 0.75, 0.375, 0.25, 0.625, 0.25, 0.625, 0.5, 0.375, 0.5, 0.625, 0.5, 0.875, 0.5, 0.875, 0.75, 0.625, 0.75, 0.375, 0.75, 0.625, 0.75, 0.625, 1.0, 0.375, 1.0, 0.375, 0.0, 0.625, 0.0, 0.625, 0.25, 0.375, 0.25, 0.125, 0.5, 0.375, 0.5, 0.375, 0.75, 0.125, 0.75, 0.375, 0.5, 0.625, 0.5, 0.625, 0.75, 0.375, 0.75, 0.375, 0.25, 0.625, 0.25, 0.625, 0.5, 0.375, 0.5, 0.625, 0.5, 0.875, 0.5, 0.875, 0.75, 0.625, 0.75, 0.375, 0.75, 0.625, 0.75, 0.625, 1.0, 0.375, 1.0, 0.375, 0.0, 0.625, 0.0, 0.625, 0.25, 0.375, 0.25, 0.125, 0.5, 0.375, 0.5, 0.375, 0.75, 0.125, 0.75, 0.375, 0.5, 0.625, 0.5, 0.625, 0.75, 0.375, 0.75, 0.375, 0.25, 0.625, 0.25, 0.625, 0.5, 0.375, 0.5, 0.625, 0.5, 0.875, 0.5, 0.875, 0.75, 0.625, 0.75, 0.375, 0.75, 0.625, 0.75, 0.625, 1.0, 0.375, 1.0, 0.375, 0.0, 0.625, 0.0, 0.625, 0.25, 0.375, 0.25, 0.125, 0.5, 0.375, 0.5, 0.375, 0.75, 0.125, 0.75, 0.375, 0.5, 0.625, 0.5, 0.625, 0.75, 0.375, 0.75, 0.375, 0.25, 0.625, 0.25, 0.625, 0.5, 0.375, 0.5, 0.625, 0.5, 0.875, 0.5, 0.875, 0.75, 0.625, 0.75, 0.375, 0.75, 0.625, 0.75, 0.625, 1.0, 0.375, 1.0, 0.375, 0.0, 0.625, 0.0, 0.625, 0.25, 0.375, 0.25, 0.125, 0.5, 0.375, 0.5, 0.375, 0.75, 0.125, 0.75, 0.375, 0.5, 0.625, 0.5, 0.625, 0.75, 0.375, 0.75, 0.375, 0.25, 0.625, 0.25, 0.625, 0.5, 0.375, 0.5, 0.625, 0.5, 0.875, 0.5, 0.875, 0.75, 0.625, 0.75, 0.375, 0.75, 0.625, 0.75, 0.625, 1.0, 0.375, 1.0, 0.375, 0.0, 0.625, 0.0, 0.625, 0.25, 0.375, 0.25, 0.125, 0.5, 0.375, 0.5, 0.375, 0.75, 0.125, 0.75, 0.375, 0.5, 0.625, 0.5, 0.625, 0.75, 0.375, 0.75, 0.375, 0.25, 0.625, 0.25, 0.625, 0.5, 0.375, 0.5, 0.625, 0.5, 0.875, 0.5, 0.875, 0.75, 0.625, 0.75, 0.375, 0.75, 0.625, 0.75, 0.625, 1.0, 0.375, 1.0, 0.375, 0.0, 0.625, 0.0, 0.625, 0.25, 0.375, 0.25, 0.125, 0.5, 0.375, 0.5, 0.375, 0.75, 0.125, 0.75, 0.375, 0.5, 0.625, 0.5, 0.625, 0.75, 0.375, 0.75, 0.375, 0.25, 0.625, 0.25, 0.625, 0.5, 0.375, 0.5, 0.625, 0.5, 0.875, 0.5, 0.875, 0.75, 0.625, 0.75, 0.375, 0.75, 0.625, 0.75, 0.625, 1.0, 0.375, 1.0, 0.375, 0.0, 0.625, 0.0, 0.625, 0.25, 0.375, 0.25, 0.125, 0.5, 0.375, 0.5, 0.375, 0.75, 0.125, 0.75, 0.375, 0.5, 0.625, 0.5, 0.625, 0.75, 0.375, 0.75, 0.375, 0.25, 0.625, 0.25, 0.625, 0.5, 0.375, 0.5, 0.625, 0.5, 0.875, 0.5, 0.875, 0.75, 0.625, 0.75, 0.375, 0.75, 0.625, 0.75, 0.625, 1.0, 0.375, 1.0, 0.375, 0.0, 0.625, 0.0, 0.625, 0.25, 0.375, 0.25, 0.125, 0.5, 0.375, 0.5, 0.375, 0.75, 0.125, 0.75, 0.375, 0.5, 0.625, 0.5, 0.625, 0.75, 0.375, 0.75, 0.375, 0.25, 0.625, 0.25, 0.625, 0.5, 0.375, 0.5, 0.625, 0.5, 0.875, 0.5, 0.875, 0.75, 0.625, 0.75, 0.375, 0.75, 0.625, 0.75, 0.625, 1.0, 0.375, 1.0, 0.375, 0.0, 0.625, 0.0, 0.625, 0.25, 0.375, 0.25, 0.125, 0.5, 0.375, 0.5, 0.375, 0.75, 0.125, 0.75, 0.375, 0.5, 0.625, 0.5, 0.625, 0.75, 0.375, 0.75, 0.375, 0.25, 0.625, 0.25, 0.625, 0.5, 0.375, 0.5, 0.625, 0.5, 0.875, 0.5, 0.875, 0.75, 0.625, 0.75, 0.375, 0.75, 0.625, 0.75, 0.625, 1.0, 0.375, 1.0, 0.375, 0.0, 0.625, 0.0, 0.625, 0.25, 0.375, 0.25, 0.125, 0.5, 0.375, 0.5, 0.375, 0.75, 0.125, 0.75, 0.375, 0.5, 0.625, 0.5, 0.625, 0.75, 0.375, 0.75, 0.375, 0.25, 0.625, 0.25, 0.625, 0.5, 0.375, 0.5, 0.625, 0.5, 0.875, 0.5, 0.875, 0.75, 0.625, 0.75, 0.375, 0.75, 0.625, 0.75, 0.625, 1.0, 0.375, 1.0, 0.375, 0.0, 0.625, 0.0, 0.625, 0.25, 0.375, 0.25, 0.125, 0.5, 0.375, 0.5, 0.375, 0.75, 0.125, 0.75, 0.375, 0.5, 0.625, 0.5, 0.625, 0.75, 0.375, 0.75, 0.375, 0.25, 0.625, 0.25, 0.625, 0.5, 0.375, 0.5, 0.625, 0.5, 0.875, 0.5, 0.875, 0.75, 0.625, 0.75, 0.375, 0.75, 0.625, 0.75, 0.625, 1.0, 0.375, 1.0, 0.375, 0.0, 0.625, 0.0, 0.625, 0.25, 0.375, 0.25, 0.125, 0.5, 0.375, 0.5, 0.375, 0.75, 0.125, 0.75, 0.375, 0.5, 0.625, 0.5, 0.625, 0.75, 0.375, 0.75, 0.375, 0.25, 0.625, 0.25, 0.625, 0.5, 0.375, 0.5, 0.625, 0.5, 0.875, 0.5, 0.875, 0.75, 0.625, 0.75, 0.375, 0.75, 0.625, 0.75, 0.625, 1.0, 0.375, 1.0, 0.375, 0.0, 0.625, 0.0, 0.625, 0.25, 0.375, 0.25, 0.125, 0.5, 0.375, 0.5, 0.375, 0.75, 0.125, 0.75, 0.375, 0.5, 0.625, 0.5, 0.625, 0.75, 0.375, 0.75, 0.375, 0.25, 0.625, 0.25, 0.625, 0.5, 0.375, 0.5, 0.625, 0.5, 0.875, 0.5, 0.875, 0.75, 0.625, 0.75, 0.375, 0.75, 0.625, 0.75, 0.625, 1.0, 0.375, 1.0, 0.375, 0.0, 0.625, 0.0, 0.625, 0.25, 0.375, 0.25, 0.125, 0.5, 0.375, 0.5, 0.375, 0.75, 0.125, 0.75, 0.375, 0.5, 0.625, 0.5, 0.625, 0.75, 0.375, 0.75, 0.375, 0.25, 0.625, 0.25, 0.625, 0.5, 0.375, 0.5, 0.625, 0.5, 0.875, 0.5, 0.875, 0.75, 0.625, 0.75, 0.375, 0.75, 0.625, 0.75, 0.625, 1.0, 0.375, 1.0, 0.375, 0.0, 0.625, 0.0, 0.625, 0.25, 0.375, 0.25, 0.125, 0.5, 0.375, 0.5, 0.375, 0.75, 0.125, 0.75, 0.375, 0.5, 0.625, 0.5, 0.625, 0.75, 0.375, 0.75, 0.375, 0.25, 0.625, 0.25, 0.625, 0.5, 0.375, 0.5, 0.625, 0.5, 0.875, 0.5, 0.875, 0.75, 0.625, 0.75, 0.375, 0.75, 0.625, 0.75, 0.625, 1.0, 0.375, 1.0, 0.375, 0.0, 0.625, 0.0, 0.625, 0.25, 0.375, 0.25, 0.125, 0.5, 0.375, 0.5, 0.375, 0.75, 0.125, 0.75, 0.375, 0.5, 0.625, 0.5, 0.625, 0.75, 0.375, 0.75, 0.375, 0.25, 0.625, 0.25, 0.625, 0.5, 0.375, 0.5, 0.625, 0.5, 0.875, 0.5, 0.875, 0.75, 0.625, 0.75, 0.375, 0.75, 0.625, 0.75, 0.625, 1.0, 0.375, 1.0, 0.375, 0.0, 0.625, 0.0, 0.625, 0.25, 0.375, 0.25, 0.125, 0.5, 0.375, 0.5, 0.375, 0.75, 0.125, 0.75, 0.375, 0.5, 0.625, 0.5, 0.625, 0.75, 0.375, 0.75, 0.375, 0.25, 0.625, 0.25, 0.625, 0.5, 0.375, 0.5, 0.625, 0.5, 0.875, 0.5, 0.875, 0.75, 0.625, 0.75, 0.375, 0.75, 0.625, 0.75, 0.625, 1.0, 0.375, 1.0, 0.375, 0.0, 0.625, 0.0, 0.625, 0.25, 0.375, 0.25, 0.125, 0.5, 0.375, 0.5, 0.375, 0.75, 0.125, 0.75, 0.375, 0.5, 0.625, 0.5, 0.625, 0.75, 0.375, 0.75, 0.375, 0.25, 0.625, 0.25, 0.625, 0.5, 0.375, 0.5, 0.625, 0.5, 0.875, 0.5, 0.875, 0.75, 0.625, 0.75, 0.375, 0.75, 0.625, 0.75, 0.625, 1.0, 0.375, 1.0, 0.375, 0.0, 0.625, 0.0, 0.625, 0.25, 0.375, 0.25, 0.125, 0.5, 0.375, 0.5, 0.375, 0.75, 0.125, 0.75, 0.375, 0.5, 0.625, 0.5, 0.625, 0.75, 0.375, 0.75, 0.375, 0.25, 0.625, 0.25, 0.625, 0.5, 0.375, 0.5, 0.625, 0.5, 0.875, 0.5, 0.875, 0.75, 0.625, 0.75, 0.375, 0.75, 0.625, 0.75, 0.625, 1.0, 0.375, 1.0, 0.375, 0.0, 0.625, 0.0, 0.625, 0.25, 0.375, 0.25, 0.125, 0.5, 0.375, 0.5, 0.375, 0.75, 0.125, 0.75, 0.375, 0.5, 0.625, 0.5, 0.625, 0.75, 0.375, 0.75, 0.375, 0.25, 0.625, 0.25, 0.625, 0.5, 0.375, 0.5, 0.625, 0.5, 0.875, 0.5, 0.875, 0.75, 0.625, 0.75, 0.375, 0.75, 0.625, 0.75, 0.625, 1.0, 0.375, 1.0, 0.375, 0.0, 0.625, 0.0, 0.625, 0.25, 0.375, 0.25, 0.125, 0.5, 0.375, 0.5, 0.375, 0.75, 0.125, 0.75, 0.375, 0.5, 0.625, 0.5, 0.625, 0.75, 0.375, 0.75, 0.375, 0.25, 0.625, 0.25, 0.625, 0.5, 0.375, 0.5, 0.625, 0.5, 0.875, 0.5, 0.875, 0.75, 0.625, 0.75, 0.375, 0.75, 0.625, 0.75, 0.625, 1.0, 0.375, 1.0, 0.375, 0.0, 0.625, 0.0, 0.625, 0.25, 0.375, 0.25, 0.125, 0.5, 0.375, 0.5, 0.375, 0.75, 0.125, 0.75, 0.375, 0.5, 0.625, 0.5, 0.625, 0.75, 0.375, 0.75, 0.375, 0.25, 0.625, 0.25, 0.625, 0.5, 0.375, 0.5, 0.625, 0.5, 0.875, 0.5, 0.875, 0.75, 0.625, 0.75, 0.375, 0.75, 0.625, 0.75, 0.625, 1.0, 0.375, 1.0, 0.375, 0.0, 0.625, 0.0, 0.625, 0.25, 0.375, 0.25, 0.125, 0.5, 0.375, 0.5, 0.375, 0.75, 0.125, 0.75, 0.375, 0.5, 0.625, 0.5, 0.625, 0.75, 0.375, 0.75, 0.375, 0.25, 0.625, 0.25, 0.625, 0.5, 0.375, 0.5, 0.625, 0.5, 0.875, 0.5, 0.875, 0.75, 0.625, 0.75, 0.375, 0.75, 0.625, 0.75, 0.625, 1.0, 0.375, 1.0, 0.375, 0.0, 0.625, 0.0, 0.625, 0.25, 0.375, 0.25, 0.125, 0.5, 0.375, 0.5, 0.375, 0.75, 0.125, 0.75, 0.375, 0.5, 0.625, 0.5, 0.625, 0.75, 0.375, 0.75, 0.375, 0.25, 0.625, 0.25, 0.625, 0.5, 0.375, 0.5, 0.625, 0.5, 0.875, 0.5, 0.875, 0.75, 0.625, 0.75, 0.375, 0.75, 0.625, 0.75, 0.625, 1.0, 0.375, 1.0, 0.375, 0.0, 0.625, 0.0, 0.625, 0.25, 0.375, 0.25, 0.125, 0.5, 0.375, 0.5, 0.375, 0.75, 0.125, 0.75, 0.375, 0.5, 0.625, 0.5, 0.625, 0.75, 0.375, 0.75, 0.375, 0.25, 0.625, 0.25, 0.625, 0.5, 0.375, 0.5, 0.625, 0.5, 0.875, 0.5, 0.875, 0.75, 0.625, 0.75, 0.375, 0.75, 0.625, 0.75, 0.625, 1.0, 0.375, 1.0, 0.375, 0.0, 0.625, 0.0, 0.625, 0.25, 0.375, 0.25, 0.125, 0.5, 0.375, 0.5, 0.375, 0.75, 0.125, 0.75, 0.375, 0.5, 0.625, 0.5, 0.625, 0.75, 0.375, 0.75, 0.375, 0.25, 0.625, 0.25, 0.625, 0.5, 0.375, 0.5, 0.625, 0.5, 0.875, 0.5, 0.875, 0.75, 0.625, 0.75, 0.375, 0.75, 0.625, 0.75, 0.625, 1.0, 0.375, 1.0, 0.375, 0.0, 0.625, 0.0, 0.625, 0.25, 0.375, 0.25, 0.125, 0.5, 0.375, 0.5, 0.375, 0.75, 0.125, 0.75, 0.375, 0.5, 0.625, 0.5, 0.625, 0.75, 0.375, 0.75, 0.375, 0.25, 0.625, 0.25, 0.625, 0.5, 0.375, 0.5, 0.625, 0.5, 0.875, 0.5, 0.875, 0.75, 0.625, 0.75, 0.375, 0.75, 0.625, 0.75, 0.625, 1.0, 0.375, 1.0, 0.375, 0.0, 0.625, 0.0, 0.625, 0.25, 0.375, 0.25, 0.125, 0.5, 0.375, 0.5, 0.375, 0.75, 0.125, 0.75, 0.375, 0.5, 0.625, 0.5, 0.625, 0.75, 0.375, 0.75, 0.375, 0.25, 0.625, 0.25, 0.625, 0.5, 0.375, 0.5, 0.625, 0.5, 0.875, 0.5, 0.875, 0.75, 0.625, 0.75, 0.375, 0.75, 0.625, 0.75, 0.625, 1.0, 0.375, 1.0, 0.375, 0.0, 0.625, 0.0, 0.625, 0.25, 0.375, 0.25, 0.125, 0.5, 0.375, 0.5, 0.375, 0.75, 0.125, 0.75, 0.375, 0.5, 0.625, 0.5, 0.625, 0.75, 0.375, 0.75, 0.375, 0.25, 0.625, 0.25, 0.625, 0.5, 0.375, 0.5, 0.625, 0.5, 0.875, 0.5, 0.875, 0.75, 0.625, 0.75, 0.375, 0.75, 0.625, 0.75, 0.625, 1.0, 0.375, 1.0, 0.375, 0.0, 0.625, 0.0, 0.625, 0.25, 0.375, 0.25, 0.125, 0.5, 0.375, 0.5, 0.375, 0.75, 0.125, 0.75, 0.375, 0.5, 0.625, 0.5, 0.625, 0.75, 0.375, 0.75, 0.375, 0.25, 0.625, 0.25, 0.625, 0.5, 0.375, 0.5, 0.625, 0.5, 0.875, 0.5, 0.875, 0.75, 0.625, 0.75, 0.375, 0.75, 0.625, 0.75, 0.625, 1.0, 0.375, 1.0, 0.375, 0.0, 0.625, 0.0, 0.625, 0.25, 0.375, 0.25, 0.125, 0.5, 0.375, 0.5, 0.375, 0.75, 0.125, 0.75, 0.375, 0.5, 0.625, 0.5, 0.625, 0.75, 0.375, 0.75, 0.375, 0.25, 0.625, 0.25, 0.625, 0.5, 0.375, 0.5, 0.625, 0.5, 0.875, 0.5, 0.875, 0.75, 0.625, 0.75, 0.375, 0.75, 0.625, 0.75, 0.625, 1.0, 0.375, 1.0, 0.375, 0.0, 0.625, 0.0, 0.625, 0.25, 0.375, 0.25, 0.125, 0.5, 0.375, 0.5, 0.375, 0.75, 0.125, 0.75, 0.375, 0.5, 0.625, 0.5, 0.625, 0.75, 0.375, 0.75, 0.375, 0.25, 0.625, 0.25, 0.625, 0.5, 0.375, 0.5, 0.625, 0.5, 0.875, 0.5, 0.875, 0.75, 0.625, 0.75, 0.375, 0.75, 0.625, 0.75, 0.625, 1.0, 0.375, 1.0, 0.375, 0.0, 0.625, 0.0, 0.625, 0.25, 0.375, 0.25, 0.125, 0.5, 0.375, 0.5, 0.375, 0.75, 0.125, 0.75, 0.375, 0.5, 0.625, 0.5, 0.625, 0.75, 0.375, 0.75, 0.375, 0.25, 0.625, 0.25, 0.625, 0.5, 0.375, 0.5, 0.625, 0.5, 0.875, 0.5, 0.875, 0.75, 0.625, 0.75, 0.375, 0.75, 0.625, 0.75, 0.625, 1.0, 0.375, 1.0, 0.375, 0.0, 0.625, 0.0, 0.625, 0.25, 0.375, 0.25, 0.125, 0.5, 0.375, 0.5, 0.375, 0.75, 0.125, 0.75, 0.375, 0.5, 0.625, 0.5, 0.625, 0.75, 0.375, 0.75, 0.375, 0.25, 0.625, 0.25, 0.625, 0.5, 0.375, 0.5, 0.625, 0.5, 0.875, 0.5, 0.875, 0.75, 0.625, 0.75, 0.375, 0.75, 0.625, 0.75, 0.625, 1.0, 0.375, 1.0, 0.375, 0.0, 0.625, 0.0, 0.625, 0.25, 0.375, 0.25, 0.125, 0.5, 0.375, 0.5, 0.375, 0.75, 0.125, 0.75, 0.375, 0.5, 0.625, 0.5, 0.625, 0.75, 0.375, 0.75, 0.375, 0.25, 0.625, 0.25, 0.625, 0.5, 0.375, 0.5, 0.625, 0.5, 0.875, 0.5, 0.875, 0.75, 0.625, 0.75, 0.375, 0.75, 0.625, 0.75, 0.625, 1.0, 0.375, 1.0, 0.375, 0.0, 0.625, 0.0, 0.625, 0.25, 0.375, 0.25, 0.125, 0.5, 0.375, 0.5, 0.375, 0.75, 0.125, 0.75, 0.375, 0.5, 0.625, 0.5, 0.625, 0.75, 0.375, 0.75, 0.375, 0.25, 0.625, 0.25, 0.625, 0.5, 0.375, 0.5, 0.625, 0.5, 0.875, 0.5, 0.875, 0.75, 0.625, 0.75, 0.375, 0.75, 0.625, 0.75, 0.625, 1.0, 0.375, 1.0, 0.375, 0.0, 0.625, 0.0, 0.625, 0.25, 0.375, 0.25, 0.125, 0.5, 0.375, 0.5, 0.375, 0.75, 0.125, 0.75, 0.375, 0.5, 0.625, 0.5, 0.625, 0.75, 0.375, 0.75, 0.375, 0.25, 0.625, 0.25, 0.625, 0.5, 0.375, 0.5, 0.625, 0.5, 0.875, 0.5, 0.875, 0.75, 0.625, 0.75, 0.375, 0.75, 0.625, 0.75, 0.625, 1.0, 0.375, 1.0, 0.375, 0.0, 0.625, 0.0, 0.625, 0.25, 0.375, 0.25, 0.125, 0.5, 0.375, 0.5, 0.375, 0.75, 0.125, 0.75, 0.375, 0.5, 0.625, 0.5, 0.625, 0.75, 0.375, 0.75, 0.375, 0.25, 0.625, 0.25, 0.625, 0.5, 0.375, 0.5, 0.625, 0.5, 0.875, 0.5, 0.875, 0.75, 0.625, 0.75, 0.375, 0.75, 0.625, 0.75, 0.625, 1.0, 0.375, 1.0, 0.375, 0.0, 0.625, 0.0, 0.625, 0.25, 0.375, 0.25, 0.125, 0.5, 0.375, 0.5, 0.375, 0.75, 0.125, 0.75, 0.375, 0.5, 0.625, 0.5, 0.625, 0.75, 0.375, 0.75, 0.375, 0.25, 0.625, 0.25, 0.625, 0.5, 0.375, 0.5, 0.625, 0.5, 0.875, 0.5, 0.875, 0.75, 0.625, 0.75, 0.375, 0.75, 0.625, 0.75, 0.625, 1.0, 0.375, 1.0, 0.375, 0.0, 0.625, 0.0, 0.625, 0.25, 0.375, 0.25, 0.125, 0.5, 0.375, 0.5, 0.375, 0.75, 0.125, 0.75, 0.375, 0.5, 0.625, 0.5, 0.625, 0.75, 0.375, 0.75, 0.375, 0.25, 0.625, 0.25, 0.625, 0.5, 0.375, 0.5, 0.625, 0.5, 0.875, 0.5, 0.875, 0.75, 0.625, 0.75, 0.375, 0.75, 0.625, 0.75, 0.625, 1.0, 0.375, 1.0, 0.375, 0.0, 0.625, 0.0, 0.625, 0.25, 0.375, 0.25, 0.125, 0.5, 0.375, 0.5, 0.375, 0.75, 0.125, 0.75, 0.375, 0.5, 0.625, 0.5, 0.625, 0.75, 0.375, 0.75, 0.375, 0.25, 0.625, 0.25, 0.625, 0.5, 0.375, 0.5, 0.625, 0.5, 0.875, 0.5, 0.875, 0.75, 0.625, 0.75, 0.375, 0.75, 0.625, 0.75, 0.625, 1.0, 0.375, 1.0, 0.375, 0.0, 0.625, 0.0, 0.625, 0.25, 0.375, 0.25, 0.125, 0.5, 0.375, 0.5, 0.375, 0.75, 0.125, 0.75, 0.375, 0.5, 0.625, 0.5, 0.625, 0.75, 0.375, 0.75, 0.375, 0.25, 0.625, 0.25, 0.625, 0.5, 0.375, 0.5, 0.625, 0.5, 0.875, 0.5, 0.875, 0.75, 0.625, 0.75, 0.375, 0.75, 0.625, 0.75, 0.625, 1.0, 0.375, 1.0, 0.375, 0.0, 0.625, 0.0, 0.625, 0.25, 0.375, 0.25, 0.125, 0.5, 0.375, 0.5, 0.375, 0.75, 0.125, 0.75, 0.375, 0.5, 0.625, 0.5, 0.625, 0.75, 0.375, 0.75, 0.375, 0.25, 0.625, 0.25, 0.625, 0.5, 0.375, 0.5, 0.625, 0.5, 0.875, 0.5, 0.875, 0.75, 0.625, 0.75, 0.375, 0.75, 0.625, 0.75, 0.625, 1.0, 0.375, 1.0, 0.375, 0.0, 0.625, 0.0, 0.625, 0.25, 0.375, 0.25, 0.125, 0.5, 0.375, 0.5, 0.375, 0.75, 0.125, 0.75, 0.375, 0.5, 0.625, 0.5, 0.625, 0.75, 0.375, 0.75, 0.375, 0.25, 0.625, 0.25, 0.625, 0.5, 0.375, 0.5, 0.625, 0.5, 0.875, 0.5, 0.875, 0.75, 0.625, 0.75, 0.375, 0.75, 0.625, 0.75, 0.625, 1.0, 0.375, 1.0, 0.375, 0.0, 0.625, 0.0, 0.625, 0.25, 0.375, 0.25, 0.125, 0.5, 0.375, 0.5, 0.375, 0.75, 0.125, 0.75, 0.375, 0.5, 0.625, 0.5, 0.625, 0.75, 0.375, 0.75, 0.375, 0.25, 0.625, 0.25, 0.625, 0.5, 0.375, 0.5, 0.625, 0.5, 0.875, 0.5, 0.875, 0.75, 0.625, 0.75, 0.375, 0.75, 0.625, 0.75, 0.625, 1.0, 0.375, 1.0, 0.375, 0.0, 0.625, 0.0, 0.625, 0.25, 0.375, 0.25, 0.125, 0.5, 0.375, 0.5, 0.375, 0.75, 0.125, 0.75, 0.375, 0.5, 0.625, 0.5, 0.625, 0.75, 0.375, 0.75, 0.375, 0.25, 0.625, 0.25, 0.625, 0.5, 0.375, 0.5, 0.625, 0.5, 0.875, 0.5, 0.875, 0.75, 0.625, 0.75, 0.375, 0.75, 0.625, 0.75, 0.625, 1.0, 0.375, 1.0, 0.375, 0.0, 0.625, 0.0, 0.625, 0.25, 0.375, 0.25, 0.125, 0.5, 0.375, 0.5, 0.375, 0.75, 0.125, 0.75, 0.375, 0.5, 0.625, 0.5, 0.625, 0.75, 0.375, 0.75, 0.375, 0.25, 0.625, 0.25, 0.625, 0.5, 0.375, 0.5, 0.625, 0.5, 0.875, 0.5, 0.875, 0.75, 0.625, 0.75, 0.375, 0.75, 0.625, 0.75, 0.625, 1.0, 0.375, 1.0, 0.375, 0.0, 0.625, 0.0, 0.625, 0.25, 0.375, 0.25, 0.125, 0.5, 0.375, 0.5, 0.375, 0.75, 0.125, 0.75, 0.375, 0.5, 0.625, 0.5, 0.625, 0.75, 0.375, 0.75, 0.375, 0.25, 0.625, 0.25, 0.625, 0.5, 0.375, 0.5, 0.625, 0.5, 0.875, 0.5, 0.875, 0.75, 0.625, 0.75, 0.375, 0.75, 0.625, 0.75, 0.625, 1.0, 0.375, 1.0, 0.375, 0.0, 0.625, 0.0, 0.625, 0.25, 0.375, 0.25, 0.125, 0.5, 0.375, 0.5, 0.375, 0.75, 0.125, 0.75, 0.375, 0.5, 0.625, 0.5, 0.625, 0.75, 0.375, 0.75, 0.375, 0.25, 0.625, 0.25, 0.625, 0.5, 0.375, 0.5, 0.625, 0.5, 0.875, 0.5, 0.875, 0.75, 0.625, 0.75, 0.375, 0.75, 0.625, 0.75, 0.625, 1.0, 0.375, 1.0, 0.375, 0.0, 0.625, 0.0, 0.625, 0.25, 0.375, 0.25, 0.125, 0.5, 0.375, 0.5, 0.375, 0.75, 0.125, 0.75, 0.375, 0.5, 0.625, 0.5, 0.625, 0.75, 0.375, 0.75, 0.375, 0.25, 0.625, 0.25, 0.625, 0.5, 0.375, 0.5, 0.625, 0.5, 0.875, 0.5, 0.875, 0.75, 0.625, 0.75, 0.375, 0.75, 0.625, 0.75, 0.625, 1.0, 0.375, 1.0, 0.375, 0.0, 0.625, 0.0, 0.625, 0.25, 0.375, 0.25, 0.125, 0.5, 0.375, 0.5, 0.375, 0.75, 0.125, 0.75, 0.375, 0.5, 0.625, 0.5, 0.625, 0.75, 0.375, 0.75, 0.375, 0.25, 0.625, 0.25, 0.625, 0.5, 0.375, 0.5, 0.625, 0.5, 0.875, 0.5, 0.875, 0.75, 0.625, 0.75, 0.375, 0.75, 0.625, 0.75, 0.625, 1.0, 0.375, 1.0, 0.375, 0.0, 0.625, 0.0, 0.625, 0.25, 0.375, 0.25, 0.125, 0.5, 0.375, 0.5, 0.375, 0.75, 0.125, 0.75, 0.375, 0.5, 0.625, 0.5, 0.625, 0.75, 0.375, 0.75, 0.375, 0.25, 0.625, 0.25, 0.625, 0.5, 0.375, 0.5, 0.625, 0.5, 0.875, 0.5, 0.875, 0.75, 0.625, 0.75, 0.375, 0.75, 0.625, 0.75, 0.625, 1.0, 0.375, 1.0, 0.375, 0.0, 0.625, 0.0, 0.625, 0.25, 0.375, 0.25, 0.125, 0.5, 0.375, 0.5, 0.375, 0.75, 0.125, 0.75, 0.375, 0.5, 0.625, 0.5, 0.625, 0.75, 0.375, 0.75, 0.375, 0.25, 0.625, 0.25, 0.625, 0.5, 0.375, 0.5, 0.625, 0.5, 0.875, 0.5, 0.875, 0.75, 0.625, 0.75, 0.375, 0.75, 0.625, 0.75, 0.625, 1.0, 0.375, 1.0, 0.375, 0.0, 0.625, 0.0, 0.625, 0.25, 0.375, 0.25, 0.125, 0.5, 0.375, 0.5, 0.375, 0.75, 0.125, 0.75, 0.375, 0.5, 0.625, 0.5, 0.625, 0.75, 0.375, 0.75, 0.375, 0.25, 0.625, 0.25, 0.625, 0.5, 0.375, 0.5, 0.625, 0.5, 0.875, 0.5, 0.875, 0.75, 0.625, 0.75, 0.375, 0.75, 0.625, 0.75, 0.625, 1.0, 0.375, 1.0, 0.375, 0.0, 0.625, 0.0, 0.625, 0.25, 0.375, 0.25, 0.125, 0.5, 0.375, 0.5, 0.375, 0.75, 0.125, 0.75, 0.375, 0.5, 0.625, 0.5, 0.625, 0.75, 0.375, 0.75, 0.375, 0.25, 0.625, 0.25, 0.625, 0.5, 0.375, 0.5, 0.625, 0.5, 0.875, 0.5, 0.875, 0.75, 0.625, 0.75, 0.375, 0.75, 0.625, 0.75, 0.625, 1.0, 0.375, 1.0, 0.375, 0.0, 0.625, 0.0, 0.625, 0.25, 0.375, 0.25, 0.125, 0.5, 0.375, 0.5, 0.375, 0.75, 0.125, 0.75, 0.375, 0.5, 0.625, 0.5, 0.625, 0.75, 0.375, 0.75, 0.375, 0.25, 0.625, 0.25, 0.625, 0.5, 0.375, 0.5, 0.625, 0.5, 0.875, 0.5, 0.875, 0.75, 0.625, 0.75, 0.375, 0.75, 0.625, 0.75, 0.625, 1.0, 0.375, 1.0, 0.375, 0.0, 0.625, 0.0, 0.625, 0.25, 0.375, 0.25, 0.125, 0.5, 0.375, 0.5, 0.375, 0.75, 0.125, 0.75, 0.375, 0.5, 0.625, 0.5, 0.625, 0.75, 0.375, 0.75, 0.375, 0.25, 0.625, 0.25, 0.625, 0.5, 0.375, 0.5, 0.625, 0.5, 0.875, 0.5, 0.875, 0.75, 0.625, 0.75, 0.375, 0.75, 0.625, 0.75, 0.625, 1.0, 0.375, 1.0, 0.375, 0.0, 0.625, 0.0, 0.625, 0.25, 0.375, 0.25, 0.125, 0.5, 0.375, 0.5, 0.375, 0.75, 0.125, 0.75, 0.375, 0.5, 0.625, 0.5, 0.625, 0.75, 0.375, 0.75, 0.375, 0.25, 0.625, 0.25, 0.625, 0.5, 0.375, 0.5, 0.625, 0.5, 0.875, 0.5, 0.875, 0.75, 0.625, 0.75, 0.375, 0.75, 0.625, 0.75, 0.625, 1.0, 0.375, 1.0, 0.375, 0.0, 0.625, 0.0, 0.625, 0.25, 0.375, 0.25, 0.125, 0.5, 0.375, 0.5, 0.375, 0.75, 0.125, 0.75, 0.375, 0.5, 0.625, 0.5, 0.625, 0.75, 0.375, 0.75, 0.375, 0.25, 0.625, 0.25, 0.625, 0.5, 0.375, 0.5, 0.625, 0.5, 0.875, 0.5, 0.875, 0.75, 0.625, 0.75, 0.375, 0.75, 0.625, 0.75, 0.625, 1.0, 0.375, 1.0, 0.375, 0.0, 0.625, 0.0, 0.625, 0.25, 0.375, 0.25, 0.125, 0.5, 0.375, 0.5, 0.375, 0.75, 0.125, 0.75, 0.375, 0.5, 0.625, 0.5, 0.625, 0.75, 0.375, 0.75, 0.375, 0.25, 0.625, 0.25, 0.625, 0.5, 0.375, 0.5, 0.625, 0.5, 0.875, 0.5, 0.875, 0.75, 0.625, 0.75, 0.375, 0.75, 0.625, 0.75, 0.625, 1.0, 0.375, 1.0, 0.375, 0.0, 0.625, 0.0, 0.625, 0.25, 0.375, 0.25, 0.125, 0.5, 0.375, 0.5, 0.375, 0.75, 0.125, 0.75, 0.375, 0.5, 0.625, 0.5, 0.625, 0.75, 0.375, 0.75, 0.375, 0.25, 0.625, 0.25, 0.625, 0.5, 0.375, 0.5, 0.625, 0.5, 0.875, 0.5, 0.875, 0.75, 0.625, 0.75, 0.375, 0.75, 0.625, 0.75, 0.625, 1.0, 0.375, 1.0, 0.375, 0.0, 0.625, 0.0, 0.625, 0.25, 0.375, 0.25, 0.125, 0.5, 0.375, 0.5, 0.375, 0.75, 0.125, 0.75, 0.375, 0.5, 0.625, 0.5, 0.625, 0.75, 0.375, 0.75, 0.375, 0.25, 0.625, 0.25, 0.625, 0.5, 0.375, 0.5, 0.625, 0.5, 0.875, 0.5, 0.875, 0.75, 0.625, 0.75, 0.375, 0.75, 0.625, 0.75, 0.625, 1.0, 0.375, 1.0, 0.375, 0.0, 0.625, 0.0, 0.625, 0.25, 0.375, 0.25, 0.125, 0.5, 0.375, 0.5, 0.375, 0.75, 0.125, 0.75, 0.375, 0.5, 0.625, 0.5, 0.625, 0.75, 0.375, 0.75, 0.375, 0.25, 0.625, 0.25, 0.625, 0.5, 0.375, 0.5, 0.625, 0.5, 0.875, 0.5, 0.875, 0.75, 0.625, 0.75, 0.375, 0.75, 0.625, 0.75, 0.625, 1.0, 0.375, 1.0, 0.375, 0.0, 0.625, 0.0, 0.625, 0.25, 0.375, 0.25, 0.125, 0.5, 0.375, 0.5, 0.375, 0.75, 0.125, 0.75, 0.375, 0.5, 0.625, 0.5, 0.625, 0.75, 0.375, 0.75, 0.375, 0.25, 0.625, 0.25, 0.625, 0.5, 0.375, 0.5, 0.625, 0.5, 0.875, 0.5, 0.875, 0.75, 0.625, 0.75, 0.375, 0.75, 0.625, 0.75, 0.625, 1.0, 0.375, 1.0, 0.375, 0.0, 0.625, 0.0, 0.625, 0.25, 0.375, 0.25, 0.125, 0.5, 0.375, 0.5, 0.375, 0.75, 0.125, 0.75, 0.375, 0.5, 0.625, 0.5, 0.625, 0.75, 0.375, 0.75, 0.375, 0.25, 0.625, 0.25, 0.625, 0.5, 0.375, 0.5, 0.625, 0.5, 0.875, 0.5, 0.875, 0.75, 0.625, 0.75, 0.375, 0.75, 0.625, 0.75, 0.625, 1.0, 0.375, 1.0, 0.375, 0.0, 0.625, 0.0, 0.625, 0.25, 0.375, 0.25, 0.125, 0.5, 0.375, 0.5, 0.375, 0.75, 0.125, 0.75, 0.375, 0.5, 0.625, 0.5, 0.625, 0.75, 0.375, 0.75, 0.375, 0.25, 0.625, 0.25, 0.625, 0.5, 0.375, 0.5, 0.625, 0.5, 0.875, 0.5, 0.875, 0.75, 0.625, 0.75, 0.375, 0.75, 0.625, 0.75, 0.625, 1.0, 0.375, 1.0, 0.375, 0.0, 0.625, 0.0, 0.625, 0.25, 0.375, 0.25, 0.125, 0.5, 0.375, 0.5, 0.375, 0.75, 0.125, 0.75, 0.375, 0.5, 0.625, 0.5, 0.625, 0.75, 0.375, 0.75, 0.375, 0.25, 0.625, 0.25, 0.625, 0.5, 0.375, 0.5, 0.625, 0.5, 0.875, 0.5, 0.875, 0.75, 0.625, 0.75, 0.375, 0.75, 0.625, 0.75, 0.625, 1.0, 0.375, 1.0, 0.375, 0.0, 0.625, 0.0, 0.625, 0.25, 0.375, 0.25, 0.125, 0.5, 0.375, 0.5, 0.375, 0.75, 0.125, 0.75, 0.375, 0.5, 0.625, 0.5, 0.625, 0.75, 0.375, 0.75, 0.375, 0.25, 0.625, 0.25, 0.625, 0.5, 0.375, 0.5, 0.625, 0.5, 0.875, 0.5, 0.875, 0.75, 0.625, 0.75, 0.375, 0.75, 0.625, 0.75, 0.625, 1.0, 0.375, 1.0, 0.375, 0.0, 0.625, 0.0, 0.625, 0.25, 0.375, 0.25, 0.125, 0.5, 0.375, 0.5, 0.375, 0.75, 0.125, 0.75, 0.375, 0.5, 0.625, 0.5, 0.625, 0.75, 0.375, 0.75, 0.375, 0.25, 0.625, 0.25, 0.625, 0.5, 0.375, 0.5, 0.625, 0.5, 0.875, 0.5, 0.875, 0.75, 0.625, 0.75, 0.375, 0.75, 0.625, 0.75, 0.625, 1.0, 0.375, 1.0, 0.375, 0.0, 0.625, 0.0, 0.625, 0.25, 0.375, 0.25, 0.125, 0.5, 0.375, 0.5, 0.375, 0.75, 0.125, 0.75, 0.375, 0.5, 0.625, 0.5, 0.625, 0.75, 0.375, 0.75, 0.375, 0.25, 0.625, 0.25, 0.625, 0.5, 0.375, 0.5, 0.625, 0.5, 0.875, 0.5, 0.875, 0.75, 0.625, 0.75, 0.375, 0.75, 0.625, 0.75, 0.625, 1.0, 0.375, 1.0, 0.375, 0.0, 0.625, 0.0, 0.625, 0.25, 0.375, 0.25, 0.125, 0.5, 0.375, 0.5, 0.375, 0.75, 0.125, 0.75, 0.375, 0.5, 0.625, 0.5, 0.625, 0.75, 0.375, 0.75, 0.375, 0.25, 0.625, 0.25, 0.625, 0.5, 0.375, 0.5, 0.625, 0.5, 0.875, 0.5, 0.875, 0.75, 0.625, 0.75, 0.375, 0.75, 0.625, 0.75, 0.625, 1.0, 0.375, 1.0, 0.375, 0.0, 0.625, 0.0, 0.625, 0.25, 0.375, 0.25, 0.125, 0.5, 0.375, 0.5, 0.375, 0.75, 0.125, 0.75, 0.375, 0.5, 0.625, 0.5, 0.625, 0.75, 0.375, 0.75, 0.375, 0.25, 0.625, 0.25, 0.625, 0.5, 0.375, 0.5, 0.625, 0.5, 0.875, 0.5, 0.875, 0.75, 0.625, 0.75, 0.375, 0.75, 0.625, 0.75, 0.625, 1.0, 0.375, 1.0, 0.375, 0.0, 0.625, 0.0, 0.625, 0.25, 0.375, 0.25, 0.125, 0.5, 0.375, 0.5, 0.375, 0.75, 0.125, 0.75, 0.375, 0.5, 0.625, 0.5, 0.625, 0.75, 0.375, 0.75, 0.375, 0.25, 0.625, 0.25, 0.625, 0.5, 0.375, 0.5, 0.625, 0.5, 0.875, 0.5, 0.875, 0.75, 0.625, 0.75, 0.375, 0.75, 0.625, 0.75, 0.625, 1.0, 0.375, 1.0, 0.375, 0.0, 0.625, 0.0, 0.625, 0.25, 0.375, 0.25, 0.125, 0.5, 0.375, 0.5, 0.375, 0.75, 0.125, 0.75, 0.375, 0.5, 0.625, 0.5, 0.625, 0.75, 0.375, 0.75, 0.375, 0.25, 0.625, 0.25, 0.625, 0.5, 0.375, 0.5, 0.625, 0.5, 0.875, 0.5, 0.875, 0.75, 0.625, 0.75, 0.375, 0.75, 0.625, 0.75, 0.625, 1.0, 0.375, 1.0, 0.375, 0.0, 0.625, 0.0, 0.625, 0.25, 0.375, 0.25, 0.125, 0.5, 0.375, 0.5, 0.375, 0.75, 0.125, 0.75, 0.375, 0.5, 0.625, 0.5, 0.625, 0.75, 0.375, 0.75, 0.375, 0.25, 0.625, 0.25, 0.625, 0.5, 0.375, 0.5, 0.625, 0.5, 0.875, 0.5, 0.875, 0.75, 0.625, 0.75, 0.375, 0.75, 0.625, 0.75, 0.625, 1.0, 0.375, 1.0, 0.375, 0.0, 0.625, 0.0, 0.625, 0.25, 0.375, 0.25, 0.125, 0.5, 0.375, 0.5, 0.375, 0.75, 0.125, 0.75, 0.375, 0.5, 0.625, 0.5, 0.625, 0.75, 0.375, 0.75, 0.375, 0.25, 0.625, 0.25, 0.625, 0.5, 0.375, 0.5])
me_cube.materials.append(mat_material)
me_cube.use_mirror_vertex_groups = False
me_cube.update()

# ---- objects
ob_cube = bpy.data.objects.new('Cube', me_cube)

# ---- transforms, parenting, visibility, modifiers, constraints
ob_cube.location = (0.0, 0.0, 0.0)
ob_cube.lock_rotations_4d = False
ob_cube.empty_display_type = 'ARROWS'
ob_cube.lineart.crease_threshold = 0.0

# ---- collection membership
col_collection.objects.link(ob_cube)

# ---- scene / render settings (as saved in the file)
scene.frame_start = 1; scene.frame_end = 250; scene.frame_set(1)
scene.render.engine = 'BLENDER_EEVEE_NEXT'
bpy.context.view_layer.update()

# ---- added for rendering (the .blend has no active camera and no usable light): camera, sun
cam_auto = bpy.data.cameras.new('AutoCamera')
cam_auto.lens = 50.0
cam_auto.sensor_width = 36.0
cam_auto.clip_end = 1000.0
ob_auto_camera = bpy.data.objects.new('AutoCamera', cam_auto)
scene.collection.objects.link(ob_auto_camera)
ob_auto_camera.location = (57.4708, -44.8975, 30.6806)
ob_auto_camera.rotation_euler = (1.09748, -7.21219e-08, 0.694738)
scene.camera = ob_auto_camera
light_auto_sun = bpy.data.lights.new('AutoSun', 'SUN')
light_auto_sun.energy = 3.0
light_auto_sun.angle = 0.0523599
ob_auto_sun = bpy.data.objects.new('AutoSun', light_auto_sun)
scene.collection.objects.link(ob_auto_sun)
ob_auto_sun.rotation_euler = (0.872665, 0.174533, 0.523599)
bpy.context.view_layer.update()
